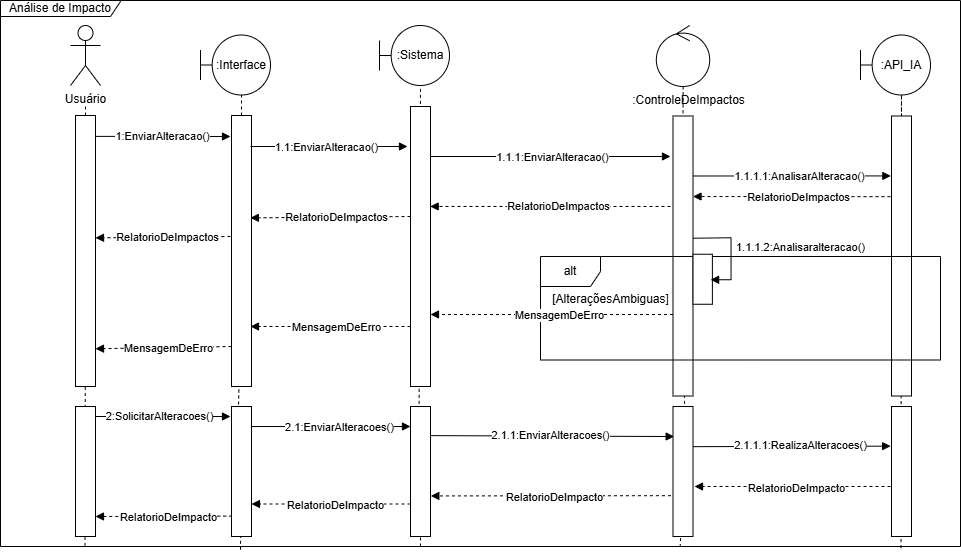

The diagram above was exported from draw.io. Its source (the exported page's mxGraphModel, read from the mxfile embedded in the PNG):
<mxGraphModel dx="1120" dy="460" grid="1" gridSize="10" guides="1" tooltips="1" connect="1" arrows="1" fold="1" page="1" pageScale="1" pageWidth="827" pageHeight="1169" math="0" shadow="0">
  <root>
    <mxCell id="0" />
    <mxCell id="1" parent="0" />
    <mxCell id="XUwmcVw4KBKwsFKN_kiS-1" value="" style="endArrow=none;dashed=1;html=1;rounded=0;exitX=0.938;exitY=1.003;exitDx=0;exitDy=0;exitPerimeter=0;" parent="1" source="XUwmcVw4KBKwsFKN_kiS-117" edge="1">
      <mxGeometry width="50" height="50" relative="1" as="geometry">
        <mxPoint x="901.18" y="469.5" as="sourcePoint" />
        <mxPoint x="901" y="158.5" as="targetPoint" />
      </mxGeometry>
    </mxCell>
    <mxCell id="XUwmcVw4KBKwsFKN_kiS-2" value="" style="endArrow=none;dashed=1;html=1;rounded=0;entryX=0.5;entryY=0;entryDx=0;entryDy=0;exitX=0.503;exitY=0.996;exitDx=0;exitDy=0;exitPerimeter=0;" parent="1" source="XUwmcVw4KBKwsFKN_kiS-8" target="XUwmcVw4KBKwsFKN_kiS-37" edge="1">
      <mxGeometry width="50" height="50" relative="1" as="geometry">
        <mxPoint x="683.663846153846" y="158.5000000000001" as="sourcePoint" />
        <mxPoint x="683.5100000000001" y="160.5" as="targetPoint" />
      </mxGeometry>
    </mxCell>
    <mxCell id="XUwmcVw4KBKwsFKN_kiS-3" value="Usuário" style="shape=umlActor;verticalLabelPosition=bottom;verticalAlign=top;html=1;outlineConnect=0;" parent="1" vertex="1">
      <mxGeometry x="70" y="89" width="30" height="60" as="geometry" />
    </mxCell>
    <mxCell id="XUwmcVw4KBKwsFKN_kiS-4" value="" style="endArrow=none;dashed=1;html=1;rounded=0;" parent="1" source="XUwmcVw4KBKwsFKN_kiS-12" edge="1">
      <mxGeometry width="50" height="50" relative="1" as="geometry">
        <mxPoint x="84" y="609" as="sourcePoint" />
        <mxPoint x="85" y="169" as="targetPoint" />
      </mxGeometry>
    </mxCell>
    <mxCell id="XUwmcVw4KBKwsFKN_kiS-5" value=":Interface" style="shape=umlBoundary;whiteSpace=wrap;html=1;" parent="1" vertex="1">
      <mxGeometry x="200" y="98.5" width="70" height="60" as="geometry" />
    </mxCell>
    <mxCell id="XUwmcVw4KBKwsFKN_kiS-6" value="" style="endArrow=none;dashed=1;html=1;rounded=0;" parent="1" source="XUwmcVw4KBKwsFKN_kiS-17" edge="1">
      <mxGeometry width="50" height="50" relative="1" as="geometry">
        <mxPoint x="239" y="759.5" as="sourcePoint" />
        <mxPoint x="241" y="158.5" as="targetPoint" />
      </mxGeometry>
    </mxCell>
    <mxCell id="XUwmcVw4KBKwsFKN_kiS-7" value="" style="endArrow=none;dashed=1;html=1;rounded=0;exitX=0.4;exitY=0.995;exitDx=0;exitDy=0;exitPerimeter=0;" parent="1" source="6G_5-JmfGCzczHl7L9sw-8" edge="1">
      <mxGeometry width="50" height="50" relative="1" as="geometry">
        <mxPoint x="420" y="460" as="sourcePoint" />
        <mxPoint x="420" y="149" as="targetPoint" />
      </mxGeometry>
    </mxCell>
    <mxCell id="XUwmcVw4KBKwsFKN_kiS-8" value="" style="ellipse;shape=umlControl;whiteSpace=wrap;html=1;" parent="1" vertex="1">
      <mxGeometry x="655.82" y="89" width="53.38" height="61" as="geometry" />
    </mxCell>
    <mxCell id="XUwmcVw4KBKwsFKN_kiS-9" value=":Sistema" style="shape=umlBoundary;whiteSpace=wrap;html=1;" parent="1" vertex="1">
      <mxGeometry x="379" y="89" width="70" height="60" as="geometry" />
    </mxCell>
    <mxCell id="XUwmcVw4KBKwsFKN_kiS-10" value="" style="rounded=0;whiteSpace=wrap;html=1;" parent="1" vertex="1">
      <mxGeometry x="410" y="170" width="20" height="280" as="geometry" />
    </mxCell>
    <mxCell id="XUwmcVw4KBKwsFKN_kiS-11" value="" style="endArrow=none;dashed=1;html=1;rounded=0;exitX=0.088;exitY=0.999;exitDx=0;exitDy=0;exitPerimeter=0;" parent="1" source="XUwmcVw4KBKwsFKN_kiS-117" target="XUwmcVw4KBKwsFKN_kiS-12" edge="1">
      <mxGeometry width="50" height="50" relative="1" as="geometry">
        <mxPoint x="84" y="470" as="sourcePoint" />
        <mxPoint x="85" y="169" as="targetPoint" />
      </mxGeometry>
    </mxCell>
    <mxCell id="XUwmcVw4KBKwsFKN_kiS-12" value="" style="rounded=0;whiteSpace=wrap;html=1;" parent="1" vertex="1">
      <mxGeometry x="75" y="179" width="20" height="271" as="geometry" />
    </mxCell>
    <mxCell id="XUwmcVw4KBKwsFKN_kiS-13" value="" style="endArrow=none;dashed=1;html=1;rounded=0;exitX=0.891;exitY=1.017;exitDx=0;exitDy=0;exitPerimeter=0;" parent="1" edge="1">
      <mxGeometry width="50" height="50" relative="1" as="geometry">
        <mxPoint x="900.5139999999998" y="421.2595000000001" as="sourcePoint" />
        <mxPoint x="901" y="158.5" as="targetPoint" />
      </mxGeometry>
    </mxCell>
    <mxCell id="XUwmcVw4KBKwsFKN_kiS-14" value=":API_IA" style="shape=umlBoundary;whiteSpace=wrap;html=1;" parent="1" vertex="1">
      <mxGeometry x="860" y="98.5" width="70" height="60" as="geometry" />
    </mxCell>
    <mxCell id="XUwmcVw4KBKwsFKN_kiS-15" value="" style="rounded=0;whiteSpace=wrap;html=1;" parent="1" vertex="1">
      <mxGeometry x="891" y="179.5" width="20" height="280" as="geometry" />
    </mxCell>
    <mxCell id="XUwmcVw4KBKwsFKN_kiS-16" value="" style="endArrow=none;dashed=1;html=1;rounded=0;exitX=0.228;exitY=1;exitDx=0;exitDy=0;exitPerimeter=0;" parent="1" source="6G_5-JmfGCzczHl7L9sw-7" target="XUwmcVw4KBKwsFKN_kiS-17" edge="1">
      <mxGeometry width="50" height="50" relative="1" as="geometry">
        <mxPoint x="240" y="460" as="sourcePoint" />
        <mxPoint x="241" y="158.5" as="targetPoint" />
      </mxGeometry>
    </mxCell>
    <mxCell id="XUwmcVw4KBKwsFKN_kiS-17" value="" style="rounded=0;whiteSpace=wrap;html=1;" parent="1" vertex="1">
      <mxGeometry x="231" y="179" width="20" height="271" as="geometry" />
    </mxCell>
    <mxCell id="XUwmcVw4KBKwsFKN_kiS-18" value="" style="endArrow=none;dashed=1;html=1;rounded=0;exitX=0.647;exitY=0.995;exitDx=0;exitDy=0;exitPerimeter=0;" parent="1" source="6G_5-JmfGCzczHl7L9sw-9" target="XUwmcVw4KBKwsFKN_kiS-37" edge="1">
      <mxGeometry width="50" height="50" relative="1" as="geometry">
        <mxPoint x="682" y="469.5" as="sourcePoint" />
        <mxPoint x="683.5100000000001" y="160.5" as="targetPoint" />
      </mxGeometry>
    </mxCell>
    <mxCell id="XUwmcVw4KBKwsFKN_kiS-35" value="" style="endArrow=none;dashed=1;html=1;rounded=0;" parent="1" source="XUwmcVw4KBKwsFKN_kiS-37" edge="1">
      <mxGeometry width="50" height="50" relative="1" as="geometry">
        <mxPoint x="682.82" y="179.5" as="sourcePoint" />
        <mxPoint x="682.5100000000002" y="188.5000000000001" as="targetPoint" />
      </mxGeometry>
    </mxCell>
    <mxCell id="XUwmcVw4KBKwsFKN_kiS-36" value=":ControleDeImpactos" style="text;html=1;align=center;verticalAlign=middle;resizable=0;points=[];autosize=1;strokeColor=none;fillColor=none;" parent="1" vertex="1">
      <mxGeometry x="618.0000000000001" y="149" width="140" height="30" as="geometry" />
    </mxCell>
    <mxCell id="XUwmcVw4KBKwsFKN_kiS-37" value="" style="rounded=0;whiteSpace=wrap;html=1;" parent="1" vertex="1">
      <mxGeometry x="672.51" y="179.5" width="20" height="280" as="geometry" />
    </mxCell>
    <mxCell id="XUwmcVw4KBKwsFKN_kiS-75" value="" style="edgeStyle=none;orthogonalLoop=1;jettySize=auto;html=1;rounded=0;endArrow=block;endFill=1;exitX=0.991;exitY=0.077;exitDx=0;exitDy=0;exitPerimeter=0;" parent="1" source="XUwmcVw4KBKwsFKN_kiS-12" edge="1">
      <mxGeometry width="100" relative="1" as="geometry">
        <mxPoint x="100" y="200" as="sourcePoint" />
        <mxPoint x="230" y="200" as="targetPoint" />
        <Array as="points" />
      </mxGeometry>
    </mxCell>
    <mxCell id="XUwmcVw4KBKwsFKN_kiS-76" value="1:EnviarAlteracao()" style="edgeLabel;html=1;align=center;verticalAlign=middle;resizable=0;points=[];" parent="XUwmcVw4KBKwsFKN_kiS-75" vertex="1" connectable="0">
      <mxGeometry x="-0.2772" y="-2" relative="1" as="geometry">
        <mxPoint x="18" y="-2" as="offset" />
      </mxGeometry>
    </mxCell>
    <mxCell id="XUwmcVw4KBKwsFKN_kiS-77" value="" style="edgeStyle=none;orthogonalLoop=1;jettySize=auto;html=1;rounded=0;endArrow=block;endFill=1;" parent="1" edge="1">
      <mxGeometry width="100" relative="1" as="geometry">
        <mxPoint x="250" y="210" as="sourcePoint" />
        <mxPoint x="407" y="210" as="targetPoint" />
        <Array as="points" />
      </mxGeometry>
    </mxCell>
    <mxCell id="XUwmcVw4KBKwsFKN_kiS-78" value="1.1:EnviarAlteracao()" style="edgeLabel;html=1;align=center;verticalAlign=middle;resizable=0;points=[];" parent="XUwmcVw4KBKwsFKN_kiS-77" vertex="1" connectable="0">
      <mxGeometry x="-0.2772" y="-2" relative="1" as="geometry">
        <mxPoint x="18" y="-2" as="offset" />
      </mxGeometry>
    </mxCell>
    <mxCell id="XUwmcVw4KBKwsFKN_kiS-79" value="" style="edgeStyle=none;orthogonalLoop=1;jettySize=auto;html=1;rounded=0;endArrow=block;endFill=1;" parent="1" edge="1">
      <mxGeometry width="100" relative="1" as="geometry">
        <mxPoint x="430" y="220" as="sourcePoint" />
        <mxPoint x="670" y="220" as="targetPoint" />
        <Array as="points" />
      </mxGeometry>
    </mxCell>
    <mxCell id="XUwmcVw4KBKwsFKN_kiS-80" value="1.1.1:EnviarAlteracao()" style="edgeLabel;html=1;align=center;verticalAlign=middle;resizable=0;points=[];" parent="XUwmcVw4KBKwsFKN_kiS-79" vertex="1" connectable="0">
      <mxGeometry x="-0.2772" y="-2" relative="1" as="geometry">
        <mxPoint x="34" y="-2" as="offset" />
      </mxGeometry>
    </mxCell>
    <mxCell id="XUwmcVw4KBKwsFKN_kiS-81" value="" style="edgeStyle=none;orthogonalLoop=1;jettySize=auto;html=1;rounded=0;endArrow=block;endFill=1;entryX=-0.032;entryY=0.214;entryDx=0;entryDy=0;entryPerimeter=0;" parent="1" target="XUwmcVw4KBKwsFKN_kiS-15" edge="1">
      <mxGeometry width="100" relative="1" as="geometry">
        <mxPoint x="692.51" y="239.5" as="sourcePoint" />
        <mxPoint x="932.51" y="239.5" as="targetPoint" />
        <Array as="points" />
      </mxGeometry>
    </mxCell>
    <mxCell id="XUwmcVw4KBKwsFKN_kiS-82" value="1.1.1.1:AnalisarAlteracao()" style="edgeLabel;html=1;align=center;verticalAlign=middle;resizable=0;points=[];" parent="XUwmcVw4KBKwsFKN_kiS-81" vertex="1" connectable="0">
      <mxGeometry x="-0.2772" y="-2" relative="1" as="geometry">
        <mxPoint x="34" y="-2" as="offset" />
      </mxGeometry>
    </mxCell>
    <mxCell id="XUwmcVw4KBKwsFKN_kiS-83" value="" style="endArrow=block;html=1;rounded=0;entryX=1.066;entryY=0.289;entryDx=0;entryDy=0;entryPerimeter=0;dashed=1;endFill=1;" parent="1" edge="1">
      <mxGeometry width="50" height="50" relative="1" as="geometry">
        <mxPoint x="890" y="260.17" as="sourcePoint" />
        <mxPoint x="692.5100000000003" y="260" as="targetPoint" />
      </mxGeometry>
    </mxCell>
    <mxCell id="XUwmcVw4KBKwsFKN_kiS-84" value="RelatorioDeImpactos" style="edgeLabel;html=1;align=center;verticalAlign=middle;resizable=0;points=[];" parent="XUwmcVw4KBKwsFKN_kiS-83" vertex="1" connectable="0">
      <mxGeometry x="-0.06" relative="1" as="geometry">
        <mxPoint as="offset" />
      </mxGeometry>
    </mxCell>
    <mxCell id="XUwmcVw4KBKwsFKN_kiS-85" value="" style="endArrow=block;html=1;rounded=0;dashed=1;endFill=1;entryX=0.985;entryY=0.357;entryDx=0;entryDy=0;entryPerimeter=0;" parent="1" target="XUwmcVw4KBKwsFKN_kiS-10" edge="1">
      <mxGeometry width="50" height="50" relative="1" as="geometry">
        <mxPoint x="670" y="270" as="sourcePoint" />
        <mxPoint x="430" y="270" as="targetPoint" />
      </mxGeometry>
    </mxCell>
    <mxCell id="XUwmcVw4KBKwsFKN_kiS-86" value="RelatorioDeImpactos" style="edgeLabel;html=1;align=center;verticalAlign=middle;resizable=0;points=[];" parent="XUwmcVw4KBKwsFKN_kiS-85" vertex="1" connectable="0">
      <mxGeometry x="-0.06" relative="1" as="geometry">
        <mxPoint as="offset" />
      </mxGeometry>
    </mxCell>
    <mxCell id="XUwmcVw4KBKwsFKN_kiS-87" value="" style="endArrow=block;html=1;rounded=0;exitX=-0.15;exitY=0.297;exitDx=0;exitDy=0;exitPerimeter=0;dashed=1;endFill=1;entryX=0.941;entryY=0.304;entryDx=0;entryDy=0;entryPerimeter=0;" parent="1" edge="1">
      <mxGeometry width="50" height="50" relative="1" as="geometry">
        <mxPoint x="410.0000000000001" y="279.99999999999994" as="sourcePoint" />
        <mxPoint x="249.81999999999994" y="281.384" as="targetPoint" />
      </mxGeometry>
    </mxCell>
    <mxCell id="XUwmcVw4KBKwsFKN_kiS-88" value="RelatorioDeImpactos" style="edgeLabel;html=1;align=center;verticalAlign=middle;resizable=0;points=[];" parent="XUwmcVw4KBKwsFKN_kiS-87" vertex="1" connectable="0">
      <mxGeometry x="-0.06" relative="1" as="geometry">
        <mxPoint as="offset" />
      </mxGeometry>
    </mxCell>
    <mxCell id="XUwmcVw4KBKwsFKN_kiS-89" value="" style="endArrow=block;html=1;rounded=0;exitX=-0.15;exitY=0.297;exitDx=0;exitDy=0;exitPerimeter=0;dashed=1;endFill=1;entryX=1.053;entryY=0.267;entryDx=0;entryDy=0;entryPerimeter=0;" parent="1" edge="1">
      <mxGeometry width="50" height="50" relative="1" as="geometry">
        <mxPoint x="229.9400000000001" y="299.99999999999994" as="sourcePoint" />
        <mxPoint x="95.00000000000006" y="301.35699999999997" as="targetPoint" />
      </mxGeometry>
    </mxCell>
    <mxCell id="XUwmcVw4KBKwsFKN_kiS-90" value="RelatorioDeImpactos" style="edgeLabel;html=1;align=center;verticalAlign=middle;resizable=0;points=[];" parent="XUwmcVw4KBKwsFKN_kiS-89" vertex="1" connectable="0">
      <mxGeometry x="-0.06" relative="1" as="geometry">
        <mxPoint as="offset" />
      </mxGeometry>
    </mxCell>
    <mxCell id="XUwmcVw4KBKwsFKN_kiS-91" value="alt" style="shape=umlFrame;whiteSpace=wrap;html=1;pointerEvents=0;" parent="1" vertex="1">
      <mxGeometry x="540" y="320" width="400" height="103.5" as="geometry" />
    </mxCell>
    <mxCell id="XUwmcVw4KBKwsFKN_kiS-92" value="" style="rounded=0;whiteSpace=wrap;html=1;" parent="1" vertex="1">
      <mxGeometry x="692.5100000000001" y="317.75" width="19.38" height="50" as="geometry" />
    </mxCell>
    <mxCell id="XUwmcVw4KBKwsFKN_kiS-93" value="" style="endArrow=block;html=1;rounded=0;exitX=1.067;exitY=0.343;exitDx=0;exitDy=0;exitPerimeter=0;entryX=0.978;entryY=0.7;entryDx=0;entryDy=0;endFill=1;entryPerimeter=0;" parent="1" edge="1">
      <mxGeometry width="50" height="50" relative="1" as="geometry">
        <mxPoint x="692.5100000000001" y="301.73" as="sourcePoint" />
        <mxPoint x="710.1236400000001" y="343.25" as="targetPoint" />
        <Array as="points">
          <mxPoint x="730.5500000000001" y="301.25" />
          <mxPoint x="730.5500000000001" y="343.25" />
        </Array>
      </mxGeometry>
    </mxCell>
    <mxCell id="XUwmcVw4KBKwsFKN_kiS-94" value="1.1.1.2:Analisaralteracao()" style="edgeLabel;html=1;align=center;verticalAlign=middle;resizable=0;points=[];" parent="XUwmcVw4KBKwsFKN_kiS-93" vertex="1" connectable="0">
      <mxGeometry x="0.0298" y="2" relative="1" as="geometry">
        <mxPoint x="67" y="-5" as="offset" />
      </mxGeometry>
    </mxCell>
    <mxCell id="XUwmcVw4KBKwsFKN_kiS-95" value="[AlteraçõesAmbiguas]" style="text;html=1;align=center;verticalAlign=middle;resizable=0;points=[];autosize=1;strokeColor=none;fillColor=none;" parent="1" vertex="1">
      <mxGeometry x="540" y="348" width="140" height="30" as="geometry" />
    </mxCell>
    <mxCell id="XUwmcVw4KBKwsFKN_kiS-96" value="" style="endArrow=block;html=1;rounded=0;exitX=-0.15;exitY=0.297;exitDx=0;exitDy=0;exitPerimeter=0;dashed=1;endFill=1;" parent="1" edge="1">
      <mxGeometry width="50" height="50" relative="1" as="geometry">
        <mxPoint x="672.5100000000001" y="377.99999999999994" as="sourcePoint" />
        <mxPoint x="430" y="378" as="targetPoint" />
      </mxGeometry>
    </mxCell>
    <mxCell id="XUwmcVw4KBKwsFKN_kiS-97" value="MensagemDeErro" style="edgeLabel;html=1;align=center;verticalAlign=middle;resizable=0;points=[];" parent="XUwmcVw4KBKwsFKN_kiS-96" vertex="1" connectable="0">
      <mxGeometry x="-0.06" relative="1" as="geometry">
        <mxPoint as="offset" />
      </mxGeometry>
    </mxCell>
    <mxCell id="XUwmcVw4KBKwsFKN_kiS-98" value="" style="endArrow=block;html=1;rounded=0;exitX=-0.15;exitY=0.297;exitDx=0;exitDy=0;exitPerimeter=0;dashed=1;endFill=1;" parent="1" edge="1">
      <mxGeometry width="50" height="50" relative="1" as="geometry">
        <mxPoint x="410.0000000000001" y="389.99999999999994" as="sourcePoint" />
        <mxPoint x="250" y="390" as="targetPoint" />
      </mxGeometry>
    </mxCell>
    <mxCell id="XUwmcVw4KBKwsFKN_kiS-99" value="MensagemDeErro" style="edgeLabel;html=1;align=center;verticalAlign=middle;resizable=0;points=[];" parent="XUwmcVw4KBKwsFKN_kiS-98" vertex="1" connectable="0">
      <mxGeometry x="-0.06" relative="1" as="geometry">
        <mxPoint as="offset" />
      </mxGeometry>
    </mxCell>
    <mxCell id="XUwmcVw4KBKwsFKN_kiS-100" value="" style="endArrow=block;html=1;rounded=0;exitX=-0.15;exitY=0.297;exitDx=0;exitDy=0;exitPerimeter=0;dashed=1;endFill=1;entryX=1;entryY=0.75;entryDx=0;entryDy=0;" parent="1" edge="1">
      <mxGeometry width="50" height="50" relative="1" as="geometry">
        <mxPoint x="231.0000000000001" y="409.99999999999994" as="sourcePoint" />
        <mxPoint x="95" y="412.25" as="targetPoint" />
      </mxGeometry>
    </mxCell>
    <mxCell id="XUwmcVw4KBKwsFKN_kiS-101" value="MensagemDeErro" style="edgeLabel;html=1;align=center;verticalAlign=middle;resizable=0;points=[];" parent="XUwmcVw4KBKwsFKN_kiS-100" vertex="1" connectable="0">
      <mxGeometry x="-0.06" relative="1" as="geometry">
        <mxPoint as="offset" />
      </mxGeometry>
    </mxCell>
    <mxCell id="XUwmcVw4KBKwsFKN_kiS-117" value="Análise de Impacto" style="shape=umlFrame;whiteSpace=wrap;html=1;pointerEvents=0;width=120;height=16;" parent="1" vertex="1">
      <mxGeometry y="64" width="960" height="546" as="geometry" />
    </mxCell>
    <mxCell id="6G_5-JmfGCzczHl7L9sw-2" value="" style="endArrow=block;html=1;rounded=0;exitX=1.065;exitY=0.07;exitDx=0;exitDy=0;exitPerimeter=0;endFill=1;" parent="1" edge="1">
      <mxGeometry width="50" height="50" relative="1" as="geometry">
        <mxPoint x="95" y="480" as="sourcePoint" />
        <mxPoint x="230" y="480" as="targetPoint" />
      </mxGeometry>
    </mxCell>
    <mxCell id="6G_5-JmfGCzczHl7L9sw-3" value="2:SolicitarAlteracoes()" style="edgeLabel;html=1;align=center;verticalAlign=middle;resizable=0;points=[];" parent="6G_5-JmfGCzczHl7L9sw-2" connectable="0" vertex="1">
      <mxGeometry x="-0.2988" y="-3" relative="1" as="geometry">
        <mxPoint x="16" y="-4" as="offset" />
      </mxGeometry>
    </mxCell>
    <mxCell id="6G_5-JmfGCzczHl7L9sw-4" value="" style="rounded=0;whiteSpace=wrap;html=1;" parent="1" vertex="1">
      <mxGeometry x="75" y="470" width="20" height="130" as="geometry" />
    </mxCell>
    <mxCell id="6G_5-JmfGCzczHl7L9sw-5" value="" style="endArrow=block;html=1;rounded=0;endFill=1;exitX=0.983;exitY=0.154;exitDx=0;exitDy=0;exitPerimeter=0;" parent="1" source="6G_5-JmfGCzczHl7L9sw-7" edge="1">
      <mxGeometry width="50" height="50" relative="1" as="geometry">
        <mxPoint x="210" y="490" as="sourcePoint" />
        <mxPoint x="410" y="490" as="targetPoint" />
        <Array as="points" />
      </mxGeometry>
    </mxCell>
    <mxCell id="6G_5-JmfGCzczHl7L9sw-6" value="2.1:EnviarAlteracoes()" style="edgeLabel;html=1;align=center;verticalAlign=middle;resizable=0;points=[];" parent="6G_5-JmfGCzczHl7L9sw-5" connectable="0" vertex="1">
      <mxGeometry x="-0.2988" y="-3" relative="1" as="geometry">
        <mxPoint x="32" y="-3" as="offset" />
      </mxGeometry>
    </mxCell>
    <mxCell id="6G_5-JmfGCzczHl7L9sw-10" value="" style="endArrow=block;html=1;rounded=0;exitX=1;exitY=0.224;exitDx=0;exitDy=0;exitPerimeter=0;endFill=1;entryX=0.058;entryY=0.231;entryDx=0;entryDy=0;entryPerimeter=0;" parent="1" source="6G_5-JmfGCzczHl7L9sw-8" target="6G_5-JmfGCzczHl7L9sw-9" edge="1">
      <mxGeometry width="50" height="50" relative="1" as="geometry">
        <mxPoint x="514.09" y="714.5799999999999" as="sourcePoint" />
        <mxPoint x="679.09" y="710" as="targetPoint" />
      </mxGeometry>
    </mxCell>
    <mxCell id="6G_5-JmfGCzczHl7L9sw-11" value="2.1.1:EnviarAlteracoes()" style="edgeLabel;html=1;align=center;verticalAlign=middle;resizable=0;points=[];" parent="6G_5-JmfGCzczHl7L9sw-10" connectable="0" vertex="1">
      <mxGeometry x="-0.2988" y="-3" relative="1" as="geometry">
        <mxPoint x="35" y="-4" as="offset" />
      </mxGeometry>
    </mxCell>
    <mxCell id="6G_5-JmfGCzczHl7L9sw-12" value="" style="endArrow=block;html=1;rounded=0;exitX=1.003;exitY=0.309;exitDx=0;exitDy=0;exitPerimeter=0;endFill=1;entryX=-0.041;entryY=0.305;entryDx=0;entryDy=0;entryPerimeter=0;" parent="1" source="6G_5-JmfGCzczHl7L9sw-9" target="6G_5-JmfGCzczHl7L9sw-14" edge="1">
      <mxGeometry width="50" height="50" relative="1" as="geometry">
        <mxPoint x="771.6" y="670" as="sourcePoint" />
        <mxPoint x="996.6" y="670" as="targetPoint" />
      </mxGeometry>
    </mxCell>
    <mxCell id="6G_5-JmfGCzczHl7L9sw-13" value="2.1.1.1:RealizaAlteracoes()" style="edgeLabel;html=1;align=center;verticalAlign=middle;resizable=0;points=[];" parent="6G_5-JmfGCzczHl7L9sw-12" connectable="0" vertex="1">
      <mxGeometry x="-0.2988" y="-3" relative="1" as="geometry">
        <mxPoint x="38" y="-4" as="offset" />
      </mxGeometry>
    </mxCell>
    <mxCell id="6G_5-JmfGCzczHl7L9sw-14" value="" style="rounded=0;whiteSpace=wrap;html=1;" parent="1" vertex="1">
      <mxGeometry x="891.0000000000001" y="470" width="20" height="130" as="geometry" />
    </mxCell>
    <mxCell id="6G_5-JmfGCzczHl7L9sw-15" value="" style="endArrow=block;html=1;rounded=0;dashed=1;endFill=1;" parent="1" edge="1">
      <mxGeometry width="50" height="50" relative="1" as="geometry">
        <mxPoint x="890" y="550" as="sourcePoint" />
        <mxPoint x="694" y="550" as="targetPoint" />
      </mxGeometry>
    </mxCell>
    <mxCell id="6G_5-JmfGCzczHl7L9sw-16" value="RelatorioDeImpacto" style="edgeLabel;html=1;align=center;verticalAlign=middle;resizable=0;points=[];" parent="6G_5-JmfGCzczHl7L9sw-15" connectable="0" vertex="1">
      <mxGeometry x="0.0273" y="1" relative="1" as="geometry">
        <mxPoint x="6" as="offset" />
      </mxGeometry>
    </mxCell>
    <mxCell id="6G_5-JmfGCzczHl7L9sw-17" value="" style="endArrow=block;html=1;rounded=0;dashed=1;endFill=1;exitX=-0.105;exitY=0.686;exitDx=0;exitDy=0;exitPerimeter=0;entryX=1.017;entryY=0.688;entryDx=0;entryDy=0;entryPerimeter=0;" parent="1" source="6G_5-JmfGCzczHl7L9sw-9" target="6G_5-JmfGCzczHl7L9sw-8" edge="1">
      <mxGeometry width="50" height="50" relative="1" as="geometry">
        <mxPoint x="674.09" y="720" as="sourcePoint" />
        <mxPoint x="509.0900000000001" y="720" as="targetPoint" />
      </mxGeometry>
    </mxCell>
    <mxCell id="6G_5-JmfGCzczHl7L9sw-18" value="RelatorioDeImpacto" style="edgeLabel;html=1;align=center;verticalAlign=middle;resizable=0;points=[];" parent="6G_5-JmfGCzczHl7L9sw-17" connectable="0" vertex="1">
      <mxGeometry x="0.0273" y="1" relative="1" as="geometry">
        <mxPoint x="6" as="offset" />
      </mxGeometry>
    </mxCell>
    <mxCell id="6G_5-JmfGCzczHl7L9sw-19" value="" style="endArrow=block;html=1;rounded=0;dashed=1;endFill=1;exitX=0;exitY=0.75;exitDx=0;exitDy=0;entryX=1;entryY=0.75;entryDx=0;entryDy=0;" parent="1" source="6G_5-JmfGCzczHl7L9sw-8" target="6G_5-JmfGCzczHl7L9sw-7" edge="1">
      <mxGeometry width="50" height="50" relative="1" as="geometry">
        <mxPoint x="430.09000000000003" y="730" as="sourcePoint" />
        <mxPoint x="270.09000000000003" y="730" as="targetPoint" />
      </mxGeometry>
    </mxCell>
    <mxCell id="6G_5-JmfGCzczHl7L9sw-20" value="RelatorioDeImpacto" style="edgeLabel;html=1;align=center;verticalAlign=middle;resizable=0;points=[];" parent="6G_5-JmfGCzczHl7L9sw-19" connectable="0" vertex="1">
      <mxGeometry x="0.0273" y="1" relative="1" as="geometry">
        <mxPoint x="6" as="offset" />
      </mxGeometry>
    </mxCell>
    <mxCell id="6G_5-JmfGCzczHl7L9sw-21" value="" style="endArrow=block;html=1;rounded=0;dashed=1;endFill=1;exitX=0.038;exitY=0.843;exitDx=0;exitDy=0;exitPerimeter=0;" parent="1" source="6G_5-JmfGCzczHl7L9sw-7" edge="1">
      <mxGeometry width="50" height="50" relative="1" as="geometry">
        <mxPoint x="220" y="580" as="sourcePoint" />
        <mxPoint x="95" y="580" as="targetPoint" />
      </mxGeometry>
    </mxCell>
    <mxCell id="6G_5-JmfGCzczHl7L9sw-22" value="RelatorioDeImpacto" style="edgeLabel;html=1;align=center;verticalAlign=middle;resizable=0;points=[];" parent="6G_5-JmfGCzczHl7L9sw-21" connectable="0" vertex="1">
      <mxGeometry x="0.0273" y="1" relative="1" as="geometry">
        <mxPoint x="6" as="offset" />
      </mxGeometry>
    </mxCell>
    <mxCell id="6G_5-JmfGCzczHl7L9sw-23" value="" style="endArrow=none;dashed=1;html=1;rounded=0;exitX=0.25;exitY=1.006;exitDx=0;exitDy=0;exitPerimeter=0;" parent="1" source="XUwmcVw4KBKwsFKN_kiS-117" target="6G_5-JmfGCzczHl7L9sw-7" edge="1">
      <mxGeometry width="50" height="50" relative="1" as="geometry">
        <mxPoint x="239" y="610" as="sourcePoint" />
        <mxPoint x="240" y="450" as="targetPoint" />
      </mxGeometry>
    </mxCell>
    <mxCell id="6G_5-JmfGCzczHl7L9sw-7" value="" style="rounded=0;whiteSpace=wrap;html=1;" parent="1" vertex="1">
      <mxGeometry x="231" y="470" width="20" height="130" as="geometry" />
    </mxCell>
    <mxCell id="6G_5-JmfGCzczHl7L9sw-24" value="" style="endArrow=none;dashed=1;html=1;rounded=0;" parent="1" target="6G_5-JmfGCzczHl7L9sw-8" edge="1">
      <mxGeometry width="50" height="50" relative="1" as="geometry">
        <mxPoint x="420" y="610" as="sourcePoint" />
        <mxPoint x="420" y="149" as="targetPoint" />
      </mxGeometry>
    </mxCell>
    <mxCell id="6G_5-JmfGCzczHl7L9sw-8" value="" style="rounded=0;whiteSpace=wrap;html=1;" parent="1" vertex="1">
      <mxGeometry x="410" y="470" width="20" height="130" as="geometry" />
    </mxCell>
    <mxCell id="6G_5-JmfGCzczHl7L9sw-25" value="" style="endArrow=none;dashed=1;html=1;rounded=0;exitX=0.708;exitY=1.001;exitDx=0;exitDy=0;exitPerimeter=0;" parent="1" source="XUwmcVw4KBKwsFKN_kiS-117" target="6G_5-JmfGCzczHl7L9sw-9" edge="1">
      <mxGeometry width="50" height="50" relative="1" as="geometry">
        <mxPoint x="679" y="607" as="sourcePoint" />
        <mxPoint x="681" y="460" as="targetPoint" />
      </mxGeometry>
    </mxCell>
    <mxCell id="6G_5-JmfGCzczHl7L9sw-9" value="" style="rounded=0;whiteSpace=wrap;html=1;" parent="1" vertex="1">
      <mxGeometry x="672.51" y="470" width="20" height="130" as="geometry" />
    </mxCell>
  </root>
</mxGraphModel>